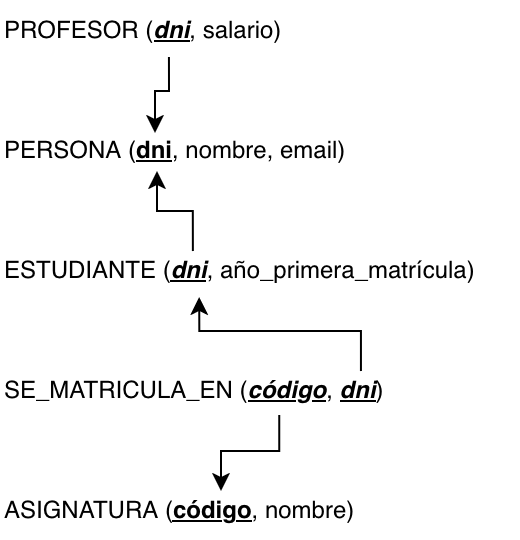

The diagram above was exported from draw.io. Its source (the exported page's mxGraphModel, read from the mxfile embedded in the PNG):
<mxGraphModel dx="992" dy="598" grid="0" gridSize="10" guides="1" tooltips="1" connect="0" arrows="1" fold="1" page="1" pageScale="1" pageWidth="827" pageHeight="1169" math="0" shadow="0">
  <root>
    <mxCell id="0" />
    <mxCell id="1" parent="0" />
    <mxCell id="2" parent="1" style="text;html=1;whiteSpace=wrap;strokeColor=none;fillColor=none;align=left;verticalAlign=middle;rounded=0;" value="PERSONA (&lt;u&gt;&lt;b&gt;dni&lt;/b&gt;&lt;/u&gt;, nombre, email)" vertex="1">
      <mxGeometry height="30" width="200" x="40" y="140" as="geometry" />
    </mxCell>
    <mxCell id="3" parent="1" style="text;html=1;whiteSpace=wrap;strokeColor=none;fillColor=none;align=left;verticalAlign=middle;rounded=0;" value="ESTUDIANTE (&lt;i&gt;&lt;u&gt;&lt;b&gt;dni&lt;/b&gt;&lt;/u&gt;&lt;/i&gt;, año_primera_matrícula)" vertex="1">
      <mxGeometry height="30" width="260" x="40" y="200" as="geometry" />
    </mxCell>
    <mxCell id="4" parent="1" style="text;html=1;whiteSpace=wrap;strokeColor=none;fillColor=none;align=left;verticalAlign=middle;rounded=0;" value="&lt;div&gt;PROFESOR (&lt;i&gt;&lt;u&gt;&lt;b&gt;dni&lt;/b&gt;&lt;/u&gt;&lt;/i&gt;, salario)&lt;/div&gt;" vertex="1">
      <mxGeometry height="30" width="260" x="40" y="80" as="geometry" />
    </mxCell>
    <mxCell id="5" parent="1" style="text;html=1;whiteSpace=wrap;strokeColor=none;fillColor=none;align=left;verticalAlign=middle;rounded=0;" value="ASIGNATURA (&lt;u&gt;&lt;b&gt;código&lt;/b&gt;&lt;/u&gt;, nombre)" vertex="1">
      <mxGeometry height="30" width="260" x="40" y="320" as="geometry" />
    </mxCell>
    <mxCell id="6" parent="1" style="text;html=1;whiteSpace=wrap;strokeColor=none;fillColor=none;align=left;verticalAlign=middle;rounded=0;" value="SE_MATRICULA_EN (&lt;i&gt;&lt;u&gt;&lt;b&gt;código&lt;/b&gt;&lt;/u&gt;&lt;/i&gt;, &lt;i&gt;&lt;u&gt;&lt;b&gt;dni&lt;/b&gt;&lt;/u&gt;&lt;/i&gt;)" vertex="1">
      <mxGeometry height="30" width="260" x="40" y="260" as="geometry" />
    </mxCell>
    <mxCell id="7" edge="1" parent="1" source="2" style="endArrow=none;html=1;rounded=0;entryX=0.323;entryY=0.933;entryDx=0;entryDy=0;entryPerimeter=0;exitX=0.385;exitY=0.2;exitDx=0;exitDy=0;exitPerimeter=0;startArrow=classic;startFill=1;endFill=0;edgeStyle=orthogonalEdgeStyle;" target="4" value="">
      <mxGeometry height="50" relative="1" width="50" as="geometry">
        <mxPoint x="113" y="137.99" as="sourcePoint" />
        <mxPoint x="459" y="137" as="targetPoint" />
      </mxGeometry>
    </mxCell>
    <mxCell id="8" edge="1" parent="1" source="2" style="endArrow=none;html=1;rounded=0;entryX=0.369;entryY=0.167;entryDx=0;entryDy=0;entryPerimeter=0;exitX=0.39;exitY=0.833;exitDx=0;exitDy=0;exitPerimeter=0;startArrow=classic;startFill=1;endFill=0;edgeStyle=orthogonalEdgeStyle;" target="3" value="">
      <mxGeometry height="50" relative="1" width="50" as="geometry">
        <mxPoint x="304" y="193" as="sourcePoint" />
        <mxPoint x="311" y="155" as="targetPoint" />
      </mxGeometry>
    </mxCell>
    <mxCell id="9" edge="1" parent="1" source="5" style="endArrow=none;html=1;rounded=0;exitX=0.423;exitY=0.167;exitDx=0;exitDy=0;exitPerimeter=0;startArrow=classic;startFill=1;endFill=0;entryX=0.535;entryY=0.9;entryDx=0;entryDy=0;entryPerimeter=0;edgeStyle=orthogonalEdgeStyle;" target="6" value="">
      <mxGeometry height="50" relative="1" width="50" as="geometry">
        <mxPoint x="412" y="402" as="sourcePoint" />
        <mxPoint x="178" y="299" as="targetPoint" />
      </mxGeometry>
    </mxCell>
    <mxCell id="10" edge="1" parent="1" source="3" style="endArrow=none;html=1;rounded=0;entryX=0.692;entryY=0.167;entryDx=0;entryDy=0;entryPerimeter=0;exitX=0.381;exitY=0.933;exitDx=0;exitDy=0;exitPerimeter=0;startArrow=classic;startFill=1;endFill=0;edgeStyle=orthogonalEdgeStyle;" target="6" value="">
      <mxGeometry height="50" relative="1" width="50" as="geometry">
        <mxPoint x="482" y="354" as="sourcePoint" />
        <mxPoint x="489" y="316" as="targetPoint" />
      </mxGeometry>
    </mxCell>
  </root>
</mxGraphModel>